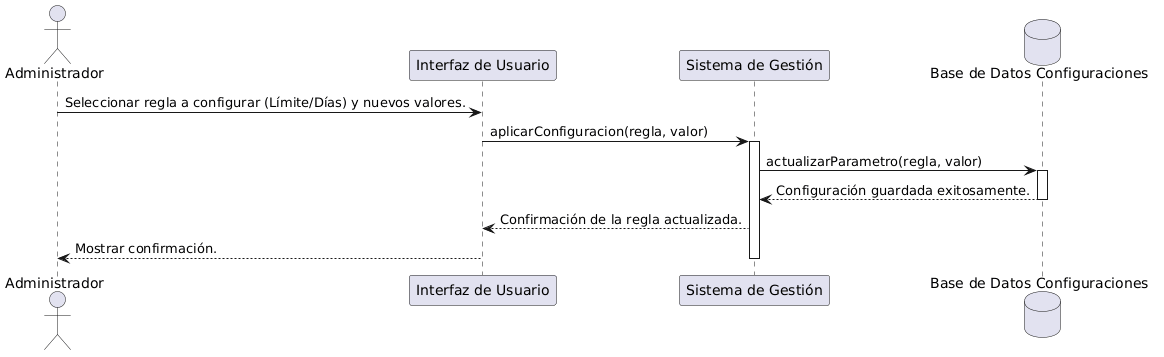

The diagram above was rendered by PlantUML. Its source (embedded in the PNG):
@startuml
actor "Administrador" as Actor
participant "Interfaz de Usuario" as UI
' AGREGADO: Declaramos el Sistema para que PlantUML no dé error al procesar las flechas
participant "Sistema de Gestión" as System
database "Base de Datos Configuraciones" as DB_Config

Actor -> UI : Seleccionar regla a configurar (Límite/Días) y nuevos valores.
UI -> System : aplicarConfiguracion(regla, valor)
activate System

System -> DB_Config : actualizarParametro(regla, valor)
activate DB_Config
DB_Config --> System : Configuración guardada exitosamente.
deactivate DB_Config

System --> UI : Confirmación de la regla actualizada.
UI --> Actor : Mostrar confirmación.
deactivate System
@enduml